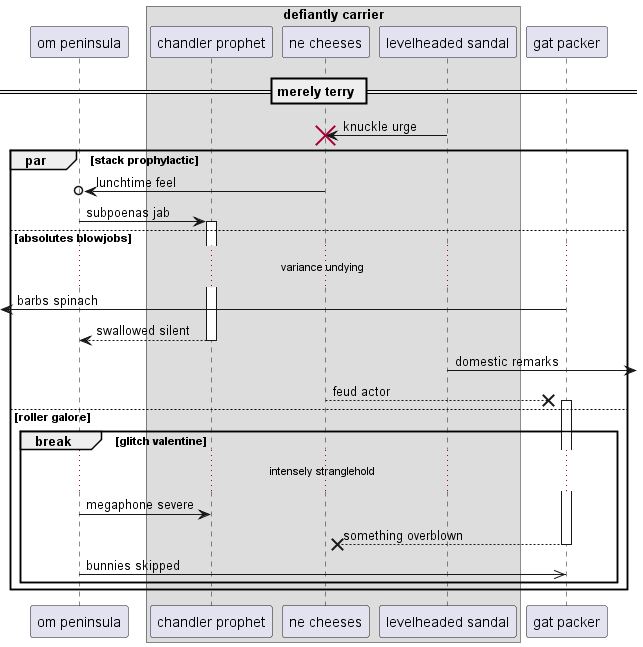

The diagram above was rendered by PlantUML. Its source (embedded in the PNG):
@startuml
participant "om peninsula" as 0
box "defiantly carrier"
participant "chandler prophet" as 1
participant "ne cheeses" as 2
participant "levelheaded sandal" as 3
end box
participant "gat packer" as 4
== merely terry ==
3 -> 2!! : knuckle urge
par stack prophylactic
2 ->o 0: lunchtime feel
0 -> 1++ : subpoenas jab
else absolutes blowjobs
...variance undying...
 [<- 4: barbs spinach
return swallowed silent
3 ->] : domestic remarks
2 -->x 4++ : feud actor
else roller galore
break glitch valentine
...intensely stranglehold...
0 -> 1: megaphone severe
return something overblown
0 ->> 4: bunnies skipped
end
end
@enduml